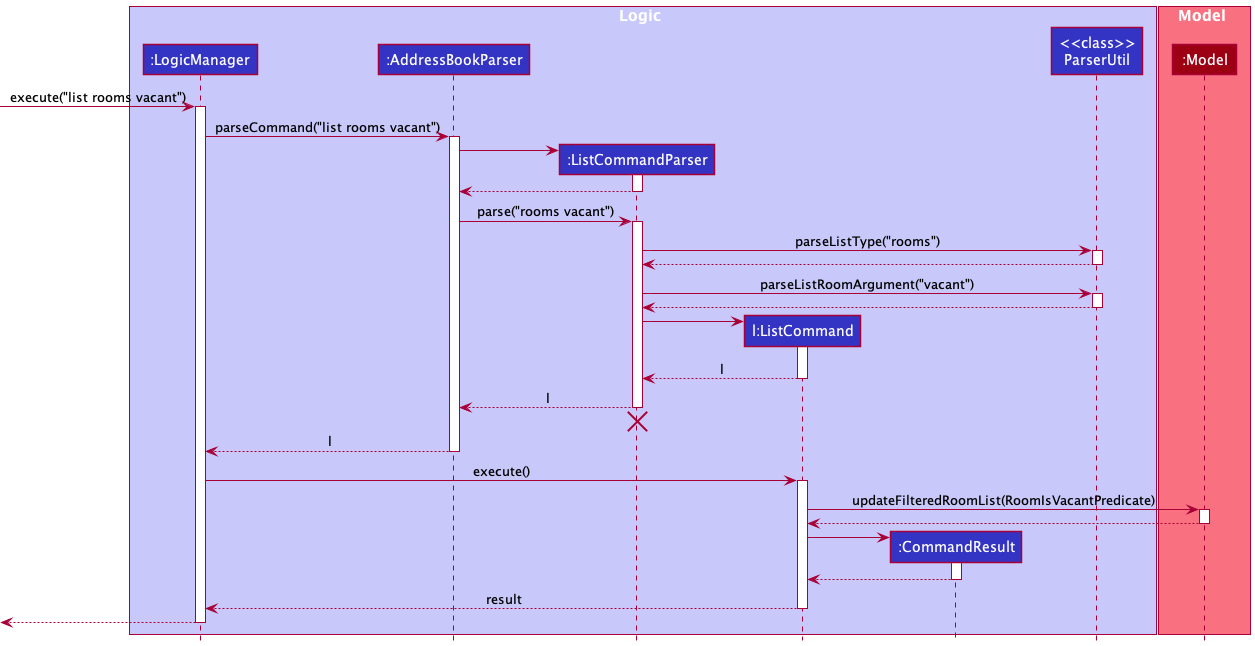

The diagram above was rendered by PlantUML. Its source (embedded in the PNG):
@startuml
!include style.puml

box Logic LOGIC_COLOR_T1
participant ":LogicManager" as LogicManager LOGIC_COLOR
participant ":AddressBookParser" as AddressBookParser LOGIC_COLOR
participant ":ListCommandParser" as ListCommandParser LOGIC_COLOR
participant "l:ListCommand" as ListCommand LOGIC_COLOR
participant ":CommandResult" as CommandResult LOGIC_COLOR
participant "<<class>>\nParserUtil" as ParserUtil LOGIC_COLOR
end box

box Model MODEL_COLOR_T1
participant ":Model" as Model MODEL_COLOR
end box

[-> LogicManager : execute("list rooms vacant")
activate LogicManager

LogicManager -> AddressBookParser : parseCommand("list rooms vacant")
activate AddressBookParser

create ListCommandParser
AddressBookParser -> ListCommandParser
activate ListCommandParser

ListCommandParser --> AddressBookParser
deactivate ListCommandParser

AddressBookParser -> ListCommandParser : parse("rooms vacant")
activate ListCommandParser

ListCommandParser -> ParserUtil : parseListType("rooms")
activate ParserUtil

ParserUtil --> ListCommandParser
deactivate ParserUtil

ListCommandParser -> ParserUtil : parseListRoomArgument("vacant")
activate ParserUtil

ParserUtil --> ListCommandParser
deactivate ParserUtil

create ListCommand
ListCommandParser -> ListCommand
activate ListCommand

ListCommand --> ListCommandParser : l
deactivate ListCommand

ListCommandParser --> AddressBookParser : l
deactivate ListCommandParser
'Hidden arrow to position the destroy marker below the end of the activation bar.
ListCommandParser -[hidden]-> AddressBookParser
destroy ListCommandParser

AddressBookParser --> LogicManager : l
deactivate AddressBookParser

LogicManager -> ListCommand : execute()
activate ListCommand

ListCommand -> Model : updateFilteredRoomList(RoomIsVacantPredicate)
activate Model

Model --> ListCommand
deactivate Model

create CommandResult
ListCommand -> CommandResult
activate CommandResult

CommandResult --> ListCommand
deactivate CommandResult

ListCommand --> LogicManager : result
deactivate ListCommand

[<--LogicManager
deactivate LogicManager
@enduml